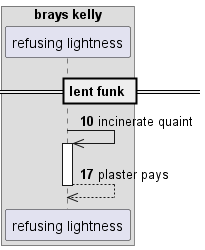

The diagram above was rendered by PlantUML. Its source (embedded in the PNG):
@startuml
box "brays kelly"
participant "refusing lightness" as 0
end box
== lent funk ==
autonumber 10 7
0 ->> 0++ : incinerate quaint
return plaster pays
@enduml